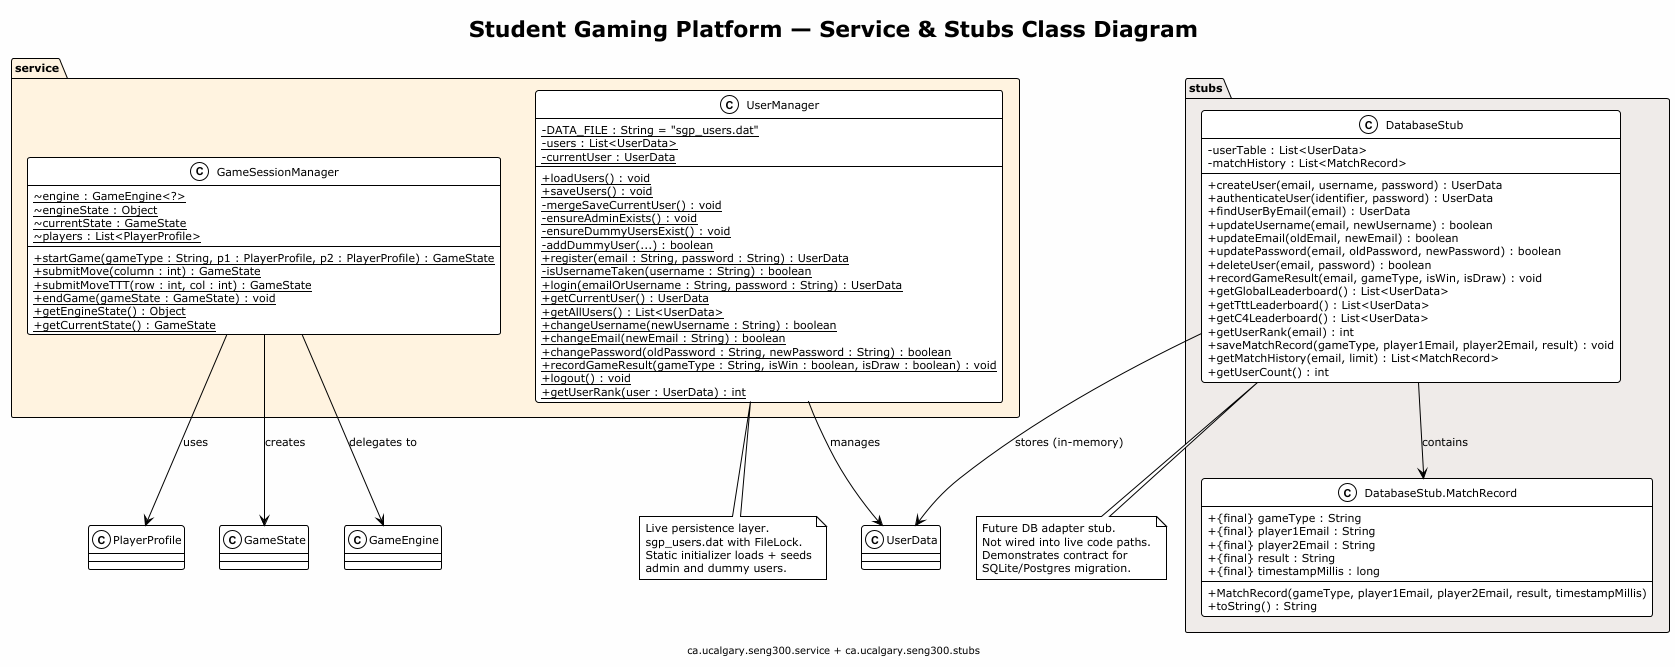

The diagram above was rendered by PlantUML. Its source (embedded in the PNG):
@startuml SGP-Service-Stubs
!theme plain
skinparam backgroundColor #FEFEFE
skinparam shadowing false
skinparam classAttributeIconSize 0
skinparam defaultFontSize 11

title Student Gaming Platform — Service & Stubs Class Diagram
footer ca.ucalgary.seng300.service + ca.ucalgary.seng300.stubs

package "service" #FFF3E0 {

    class UserManager {
        - {static} DATA_FILE : String = "sgp_users.dat"
        - {static} users : List<UserData>
        - {static} currentUser : UserData
        __
        + {static} loadUsers() : void
        + {static} saveUsers() : void
        - {static} mergeSaveCurrentUser() : void
        - {static} ensureAdminExists() : void
        - {static} ensureDummyUsersExist() : void
        - {static} addDummyUser(...) : boolean
        + {static} register(email : String, password : String) : UserData
        - {static} isUsernameTaken(username : String) : boolean
        + {static} login(emailOrUsername : String, password : String) : UserData
        + {static} getCurrentUser() : UserData
        + {static} getAllUsers() : List<UserData>
        + {static} changeUsername(newUsername : String) : boolean
        + {static} changeEmail(newEmail : String) : boolean
        + {static} changePassword(oldPassword : String, newPassword : String) : boolean
        + {static} recordGameResult(gameType : String, isWin : boolean, isDraw : boolean) : void
        + {static} logout() : void
        + {static} getUserRank(user : UserData) : int
    }

    class GameSessionManager {
        ~ {static} engine : GameEngine<?>
        ~ {static} engineState : Object
        ~ {static} currentState : GameState
        ~ {static} players : List<PlayerProfile>
        __
        + {static} startGame(gameType : String, p1 : PlayerProfile, p2 : PlayerProfile) : GameState
        + {static} submitMove(column : int) : GameState
        + {static} submitMoveTTT(row : int, col : int) : GameState
        + {static} endGame(gameState : GameState) : void
        + {static} getEngineState() : Object
        + {static} getCurrentState() : GameState
    }
}

package "stubs" #EFEBE9 {

    class DatabaseStub {
        - userTable : List<UserData>
        - matchHistory : List<MatchRecord>
        __
        + createUser(email, username, password) : UserData
        + authenticateUser(identifier, password) : UserData
        + findUserByEmail(email) : UserData
        + updateUsername(email, newUsername) : boolean
        + updateEmail(oldEmail, newEmail) : boolean
        + updatePassword(email, oldPassword, newPassword) : boolean
        + deleteUser(email, password) : boolean
        + recordGameResult(email, gameType, isWin, isDraw) : void
        + getGlobalLeaderboard() : List<UserData>
        + getTttLeaderboard() : List<UserData>
        + getC4Leaderboard() : List<UserData>
        + getUserRank(email) : int
        + saveMatchRecord(gameType, player1Email, player2Email, result) : void
        + getMatchHistory(email, limit) : List<MatchRecord>
        + getUserCount() : int
    }

    class "DatabaseStub.MatchRecord" as MatchRecord {
        + {final} gameType : String
        + {final} player1Email : String
        + {final} player2Email : String
        + {final} result : String
        + {final} timestampMillis : long
        __
        + MatchRecord(gameType, player1Email, player2Email, result, timestampMillis)
        + toString() : String
    }

    DatabaseStub --> MatchRecord : contains
}

UserManager --> UserData : manages
GameSessionManager --> GameState : creates
GameSessionManager --> PlayerProfile : uses
GameSessionManager --> GameEngine : delegates to
DatabaseStub --> UserData : stores (in-memory)

note bottom of UserManager
  Live persistence layer.
  sgp_users.dat with FileLock.
  Static initializer loads + seeds
  admin and dummy users.
end note

note bottom of DatabaseStub
  Future DB adapter stub.
  Not wired into live code paths.
  Demonstrates contract for
  SQLite/Postgres migration.
end note

@enduml